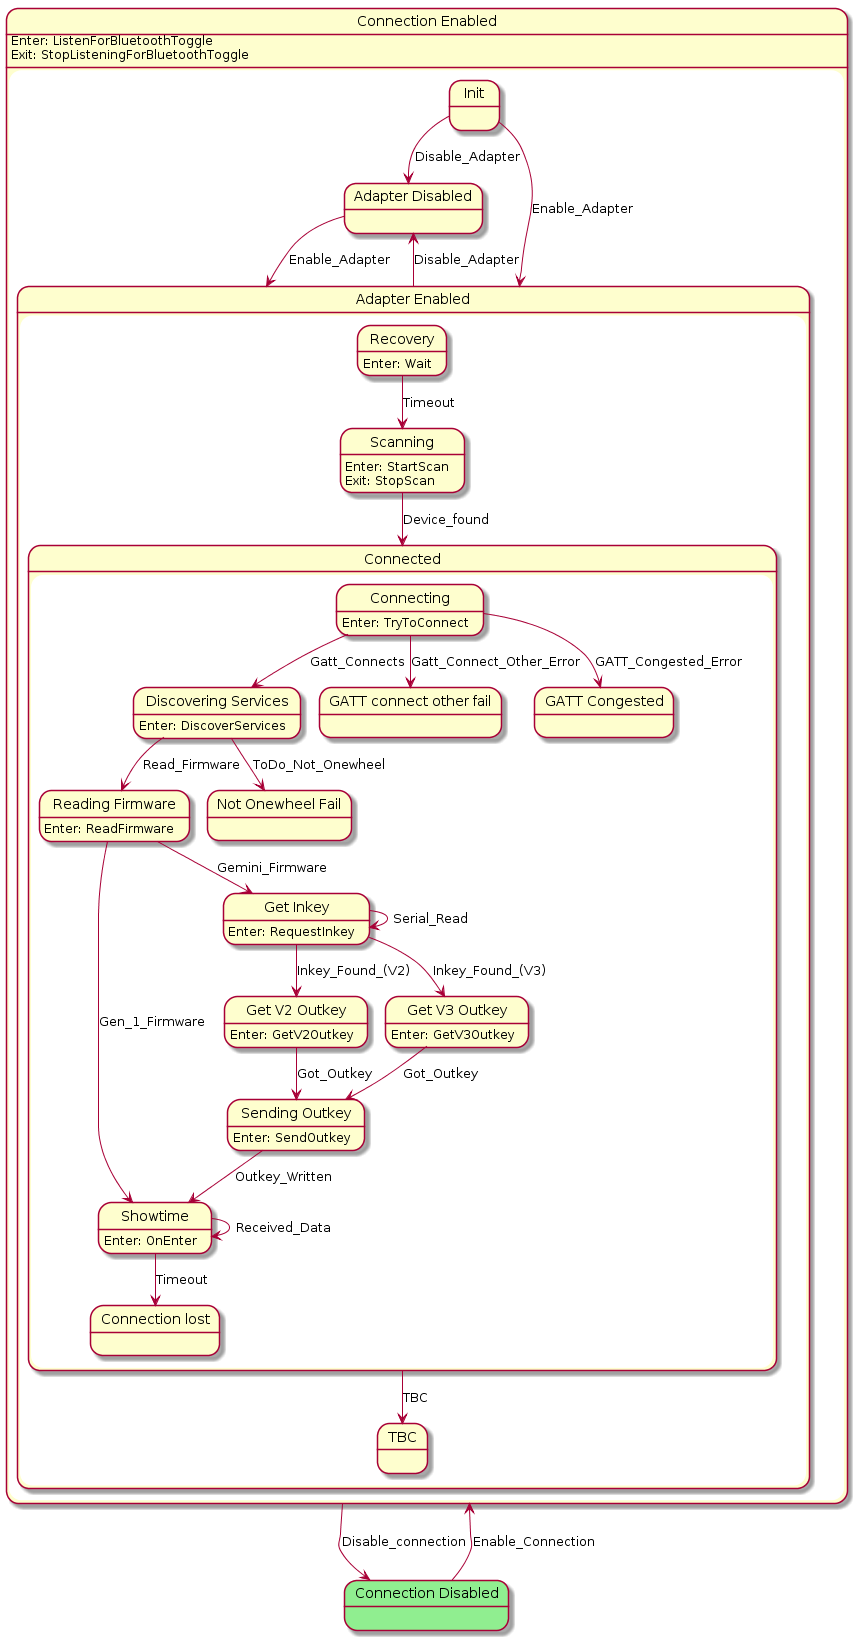

The diagram above was rendered by PlantUML. Its source (embedded in the PNG):
@startuml
state "Connection Enabled" as Connection_Enabled  {
    state "Adapter Disabled" as Adapter_Disabled  {
    }
    state "Adapter Enabled" as Adapter_Enabled  {
        state "Connected" as Connected  {
            state "Discovering Services" as Discovering_Services  {
Discovering_Services : Enter: DiscoverServices
            }
            state "Reading Firmware" as Reading_Firmware  {
Reading_Firmware : Enter: ReadFirmware
            }
            state "Showtime" as Showtime  {
Showtime : Enter: OnEnter
            }
            state "Get Inkey" as Get_Inkey  {
Get_Inkey : Enter: RequestInkey
            }
            state "Get V2 Outkey" as Get_V2_Outkey  {
Get_V2_Outkey : Enter: GetV2Outkey
            }
            state "Get V3 Outkey" as Get_V3_Outkey  {
Get_V3_Outkey : Enter: GetV3Outkey
            }
            state "Sending Outkey" as Sending_Outkey  {
Sending_Outkey : Enter: SendOutkey
            }
            state "GATT connect other fail" as GATT_connect_other_fail  {
            }
            state "GATT Congested" as GATT_Congested  {
            }
            state "Not Onewheel Fail" as Not_Onewheel_Fail  {
            }
            state "Connection lost" as Connection_lost  {
            }
            state "Connecting" as Connecting  {
Connecting : Enter: TryToConnect
            }
        }
        state "Recovery" as Recovery  {
Recovery : Enter: Wait
        }
        state "TBC" as TBC  {
        }
        state "Scanning" as Scanning  {
Scanning : Enter: StartScan\nExit: StopScan
        }
    }
    state "Init" as Init  {
    }
Connection_Enabled : Enter: ListenForBluetoothToggle\nExit: StopListeningForBluetoothToggle
}
state "Connection Disabled" as Connection_Disabled #LightGreen {
}
Adapter_Disabled --> Adapter_Enabled : Enable_Adapter
Discovering_Services --> Not_Onewheel_Fail : ToDo_Not_Onewheel
Discovering_Services --> Reading_Firmware : Read_Firmware
Reading_Firmware --> Showtime : Gen_1_Firmware
Reading_Firmware --> Get_Inkey : Gemini_Firmware
Showtime --> Showtime : Received_Data
Showtime --> Connection_lost : Timeout
Get_Inkey --> Get_Inkey : Serial_Read
Get_Inkey --> Get_V2_Outkey : Inkey_Found_(V2)
Get_Inkey --> Get_V3_Outkey : Inkey_Found_(V3)
Get_V2_Outkey --> Sending_Outkey : Got_Outkey
Get_V3_Outkey --> Sending_Outkey : Got_Outkey
Sending_Outkey --> Showtime : Outkey_Written
Connecting --> Discovering_Services : Gatt_Connects
Connecting --> GATT_connect_other_fail : Gatt_Connect_Other_Error
Connecting --> GATT_Congested : GATT_Congested_Error
Connected --> TBC : TBC
Recovery --> Scanning : Timeout
Scanning --> Connected : Device_found
Adapter_Enabled --> Adapter_Disabled : Disable_Adapter
Init --> Adapter_Enabled : Enable_Adapter
Init --> Adapter_Disabled : Disable_Adapter
Connection_Enabled --> Connection_Disabled : Disable_connection
Connection_Disabled --> Connection_Enabled : Enable_Connection
@enduml